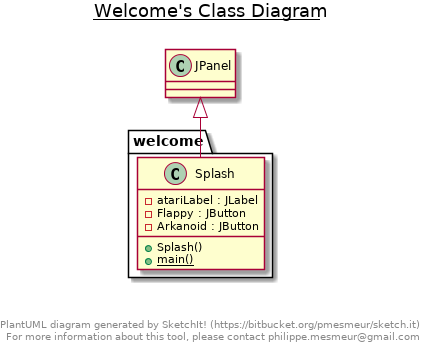

The diagram above was rendered by PlantUML. Its source (embedded in the PNG):
@startuml
title __Welcome's Class Diagram__\n

  package welcome {
    class Splash {
        - atariLabel : JLabel
        - Flappy : JButton
        - Arkanoid : JButton
        + Splash()
        {static} + main()
    }
  }
  

  Splash -up-|> JPanel


center footer


PlantUML diagram generated by SketchIt! (https://bitbucket.org/pmesmeur/sketch.it)
For more information about this tool, please contact philippe.mesmeur@gmail.com
endfooter
@enduml